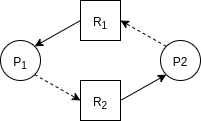

The diagram above was exported from draw.io. Its source (the exported page's mxGraphModel, read from the mxfile embedded in the PNG):
<mxGraphModel dx="672" dy="708" grid="1" gridSize="10" guides="1" tooltips="1" connect="1" arrows="1" fold="1" page="1" pageScale="1" pageWidth="850" pageHeight="1100" math="0" shadow="0">
  <root>
    <mxCell id="0" />
    <mxCell id="1" parent="0" />
    <mxCell id="wpqtVXE6ZuoSfWH_5KOF-78" style="edgeStyle=none;rounded=0;orthogonalLoop=1;jettySize=auto;html=1;exitX=0;exitY=0.5;exitDx=0;exitDy=0;entryX=1;entryY=0;entryDx=0;entryDy=0;fontSize=18;endArrow=classic;endFill=1;" parent="1" source="wpqtVXE6ZuoSfWH_5KOF-72" target="wpqtVXE6ZuoSfWH_5KOF-75" edge="1">
      <mxGeometry relative="1" as="geometry" />
    </mxCell>
    <mxCell id="wpqtVXE6ZuoSfWH_5KOF-72" value="&lt;font style=&quot;font-size: 12px&quot;&gt;R&lt;sub&gt;1&lt;/sub&gt;&lt;/font&gt;" style="rounded=0;whiteSpace=wrap;html=1;fontSize=18;" parent="1" vertex="1">
      <mxGeometry x="600" y="800" width="40" height="40" as="geometry" />
    </mxCell>
    <mxCell id="wpqtVXE6ZuoSfWH_5KOF-73" value="&lt;font style=&quot;font-size: 12px&quot;&gt;R&lt;sub&gt;2&lt;/sub&gt;&lt;/font&gt;" style="rounded=0;whiteSpace=wrap;html=1;fontSize=18;" parent="1" vertex="1">
      <mxGeometry x="600" y="880" width="40" height="40" as="geometry" />
    </mxCell>
    <mxCell id="wpqtVXE6ZuoSfWH_5KOF-79" style="edgeStyle=none;rounded=0;orthogonalLoop=1;jettySize=auto;html=1;exitX=1;exitY=0.5;exitDx=0;exitDy=0;fontSize=18;endArrow=classic;endFill=1;entryX=0;entryY=1;entryDx=0;entryDy=0;" parent="1" source="wpqtVXE6ZuoSfWH_5KOF-73" target="wpqtVXE6ZuoSfWH_5KOF-74" edge="1">
      <mxGeometry relative="1" as="geometry">
        <mxPoint x="700" y="910" as="targetPoint" />
      </mxGeometry>
    </mxCell>
    <mxCell id="wpqtVXE6ZuoSfWH_5KOF-81" style="edgeStyle=none;rounded=0;orthogonalLoop=1;jettySize=auto;html=1;exitX=0;exitY=0;exitDx=0;exitDy=0;entryX=1;entryY=0.5;entryDx=0;entryDy=0;fontSize=18;endArrow=classic;endFill=1;dashed=1;" parent="1" source="wpqtVXE6ZuoSfWH_5KOF-74" target="wpqtVXE6ZuoSfWH_5KOF-72" edge="1">
      <mxGeometry relative="1" as="geometry" />
    </mxCell>
    <mxCell id="wpqtVXE6ZuoSfWH_5KOF-74" value="&lt;font style=&quot;font-size: 12px&quot;&gt;P2&lt;/font&gt;" style="ellipse;whiteSpace=wrap;html=1;aspect=fixed;fontSize=18;" parent="1" vertex="1">
      <mxGeometry x="680" y="840" width="40" height="40" as="geometry" />
    </mxCell>
    <mxCell id="wpqtVXE6ZuoSfWH_5KOF-80" style="edgeStyle=none;rounded=0;orthogonalLoop=1;jettySize=auto;html=1;exitX=1;exitY=1;exitDx=0;exitDy=0;entryX=0;entryY=0.5;entryDx=0;entryDy=0;fontSize=18;endArrow=classic;endFill=1;dashed=1;" parent="1" source="wpqtVXE6ZuoSfWH_5KOF-75" target="wpqtVXE6ZuoSfWH_5KOF-73" edge="1">
      <mxGeometry relative="1" as="geometry" />
    </mxCell>
    <mxCell id="wpqtVXE6ZuoSfWH_5KOF-75" value="&lt;font style=&quot;font-size: 12px&quot;&gt;P&lt;sub&gt;1&lt;/sub&gt;&lt;/font&gt;" style="ellipse;whiteSpace=wrap;html=1;aspect=fixed;fontSize=18;" parent="1" vertex="1">
      <mxGeometry x="520" y="840" width="40" height="40" as="geometry" />
    </mxCell>
  </root>
</mxGraphModel>